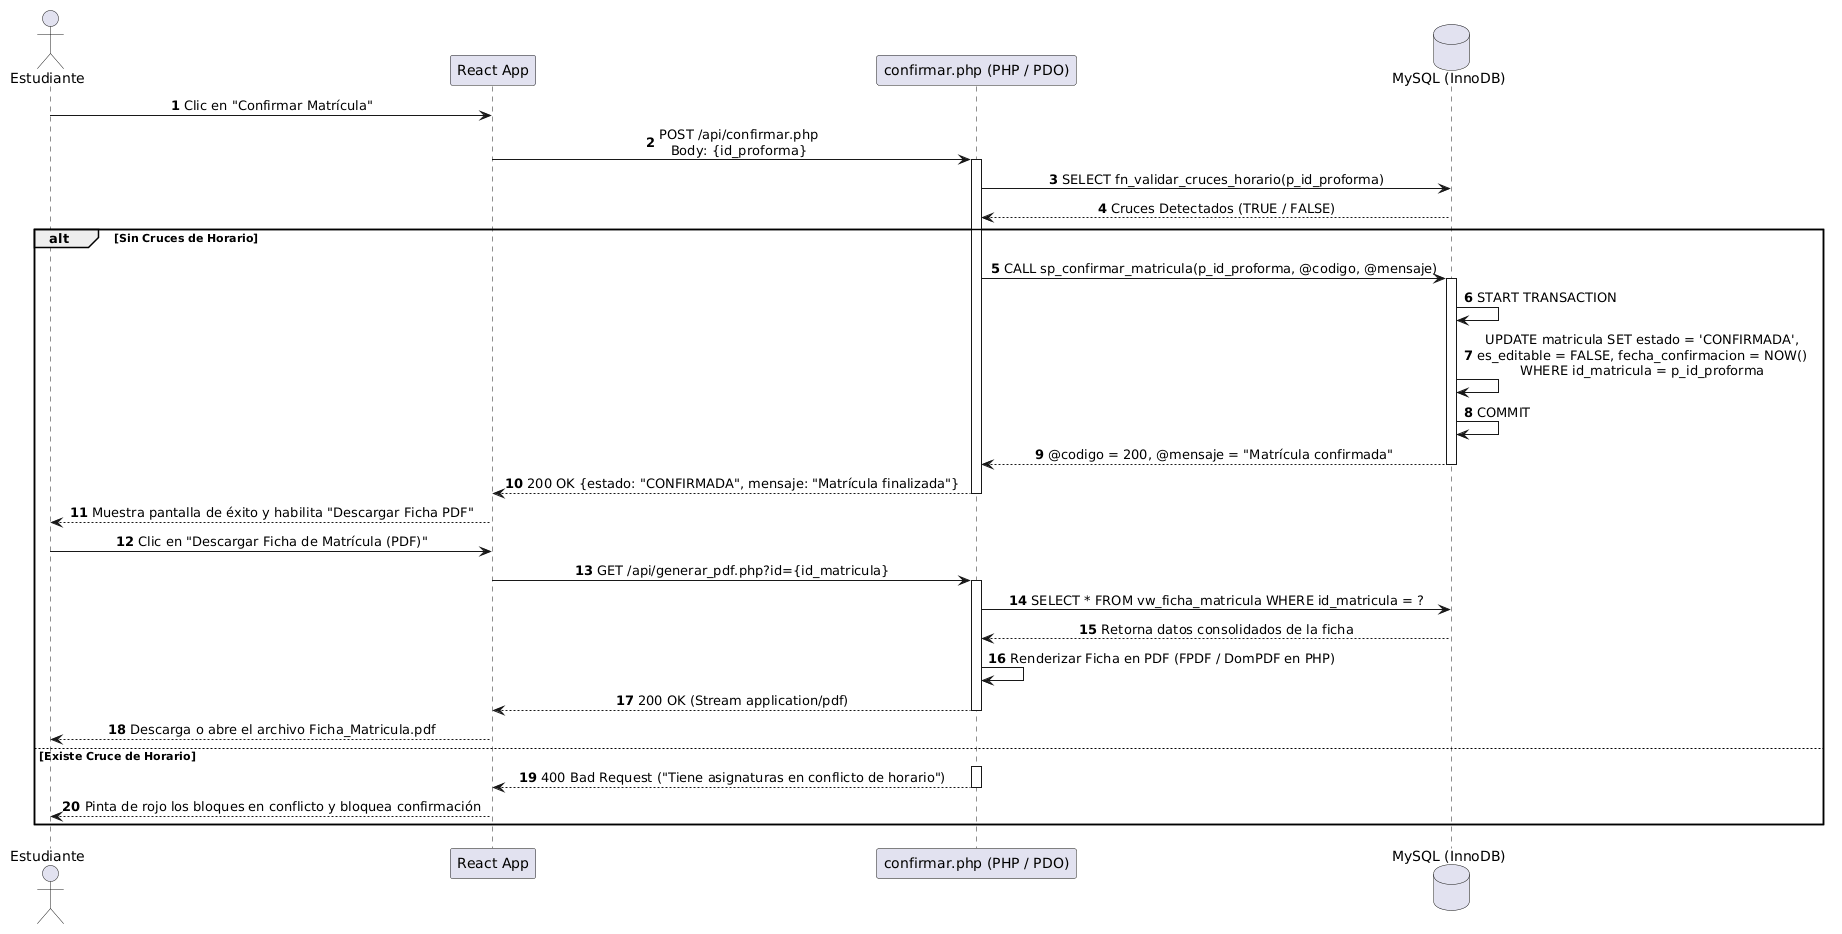

The diagram above was rendered by PlantUML. Its source (embedded in the PNG):
@startuml
autonumber
skinparam SequenceMessageAlignment center

actor "Estudiante" as Client
participant "React App" as React
participant "confirmar.php (PHP / PDO)" as Controller
database "MySQL (InnoDB)" as DB

Client -> React: Clic en "Confirmar Matrícula"
React -> Controller: POST /api/confirmar.php\nBody: {id_proforma}
activate Controller

Controller -> DB: SELECT fn_validar_cruces_horario(p_id_proforma)
DB --> Controller: Cruces Detectados (TRUE / FALSE)

alt Sin Cruces de Horario
    Controller -> DB: CALL sp_confirmar_matricula(p_id_proforma, @codigo, @mensaje)
    activate DB
        DB -> DB: START TRANSACTION
        DB -> DB: UPDATE matricula SET estado = 'CONFIRMADA',\nes_editable = FALSE, fecha_confirmacion = NOW()\nWHERE id_matricula = p_id_proforma
        DB -> DB: COMMIT
        DB --> Controller: @codigo = 200, @mensaje = "Matrícula confirmada"
    deactivate DB
    
    Controller --> React: 200 OK {estado: "CONFIRMADA", mensaje: "Matrícula finalizada"}
    deactivate Controller
    React --> Client: Muestra pantalla de éxito y habilita "Descargar Ficha PDF"
    
    Client -> React: Clic en "Descargar Ficha de Matrícula (PDF)"
    React -> Controller: GET /api/generar_pdf.php?id={id_matricula}
    activate Controller
    Controller -> DB: SELECT * FROM vw_ficha_matricula WHERE id_matricula = ?
    DB --> Controller: Retorna datos consolidados de la ficha
    Controller -> Controller: Renderizar Ficha en PDF (FPDF / DomPDF en PHP)
    Controller --> React: 200 OK (Stream application/pdf)
    deactivate Controller
    React --> Client: Descarga o abre el archivo Ficha_Matricula.pdf
else Existe Cruce de Horario
    activate Controller
    Controller --> React: 400 Bad Request ("Tiene asignaturas en conflicto de horario")
    deactivate Controller
    React --> Client: Pinta de rojo los bloques en conflicto y bloquea confirmación
end
@enduml